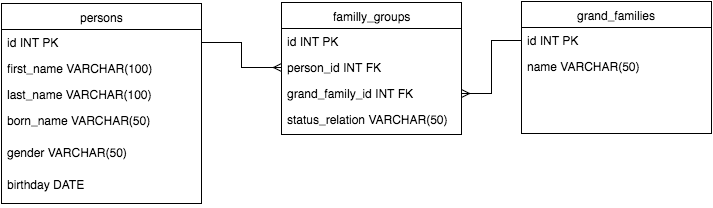

The diagram above was exported from draw.io. Its source (the exported page's mxGraphModel, read from the mxfile embedded in the PNG):
<mxGraphModel dx="887" dy="631" grid="1" gridSize="10" guides="1" tooltips="1" connect="1" arrows="1" fold="1" page="1" pageScale="1" pageWidth="850" pageHeight="1100" background="#ffffff" math="0" shadow="0">
  <root>
    <mxCell id="0" />
    <mxCell id="1" parent="0" />
    <mxCell id="2" value="persons" style="swimlane;html=1;fontStyle=0;childLayout=stackLayout;horizontal=1;startSize=26;fillColor=none;horizontalStack=0;resizeParent=1;resizeLast=0;collapsible=1;marginBottom=0;swimlaneFillColor=#ffffff;" parent="1" vertex="1">
      <mxGeometry x="80" y="202" width="200" height="200" as="geometry" />
    </mxCell>
    <mxCell id="3" value="id INT PK" style="text;html=1;strokeColor=none;fillColor=none;align=left;verticalAlign=top;spacingLeft=4;spacingRight=4;whiteSpace=wrap;overflow=hidden;rotatable=0;points=[[0,0.5],[1,0.5]];portConstraint=eastwest;" parent="2" vertex="1">
      <mxGeometry y="26" width="200" height="26" as="geometry" />
    </mxCell>
    <mxCell id="4" value="first_name VARCHAR(100)" style="text;html=1;strokeColor=none;fillColor=none;align=left;verticalAlign=top;spacingLeft=4;spacingRight=4;whiteSpace=wrap;overflow=hidden;rotatable=0;points=[[0,0.5],[1,0.5]];portConstraint=eastwest;" parent="2" vertex="1">
      <mxGeometry y="52" width="200" height="26" as="geometry" />
    </mxCell>
    <mxCell id="9" value="last_name VARCHAR(100)" style="text;html=1;strokeColor=none;fillColor=none;align=left;verticalAlign=top;spacingLeft=4;spacingRight=4;whiteSpace=wrap;overflow=hidden;rotatable=0;points=[[0,0.5],[1,0.5]];portConstraint=eastwest;" parent="2" vertex="1">
      <mxGeometry y="78" width="200" height="26" as="geometry" />
    </mxCell>
    <mxCell id="53" value="born_name VARCHAR(50)" style="text;html=1;strokeColor=none;fillColor=none;align=left;verticalAlign=top;spacingLeft=4;spacingRight=4;whiteSpace=wrap;overflow=hidden;rotatable=0;points=[[0,0.5],[1,0.5]];portConstraint=eastwest;" parent="2" vertex="1">
      <mxGeometry y="104" width="200" height="32" as="geometry" />
    </mxCell>
    <mxCell id="8" value="gender VARCHAR(50)" style="text;html=1;strokeColor=none;fillColor=none;align=left;verticalAlign=top;spacingLeft=4;spacingRight=4;whiteSpace=wrap;overflow=hidden;rotatable=0;points=[[0,0.5],[1,0.5]];portConstraint=eastwest;" parent="2" vertex="1">
      <mxGeometry y="136" width="200" height="32" as="geometry" />
    </mxCell>
    <mxCell id="67" value="birthday DATE" style="text;html=1;strokeColor=none;fillColor=none;align=left;verticalAlign=top;spacingLeft=4;spacingRight=4;whiteSpace=wrap;overflow=hidden;rotatable=0;points=[[0,0.5],[1,0.5]];portConstraint=eastwest;" parent="2" vertex="1">
      <mxGeometry y="168" width="200" height="32" as="geometry" />
    </mxCell>
    <mxCell id="55" value="familly_groups" style="swimlane;html=1;fontStyle=0;childLayout=stackLayout;horizontal=1;startSize=26;fillColor=none;horizontalStack=0;resizeParent=1;resizeLast=0;collapsible=1;marginBottom=0;swimlaneFillColor=#ffffff;" parent="1" vertex="1">
      <mxGeometry x="360" y="201" width="180" height="132" as="geometry" />
    </mxCell>
    <mxCell id="56" value="id INT PK" style="text;html=1;strokeColor=none;fillColor=none;align=left;verticalAlign=top;spacingLeft=4;spacingRight=4;whiteSpace=wrap;overflow=hidden;rotatable=0;points=[[0,0.5],[1,0.5]];portConstraint=eastwest;" parent="55" vertex="1">
      <mxGeometry y="26" width="180" height="26" as="geometry" />
    </mxCell>
    <mxCell id="57" value="person_id INT FK" style="text;html=1;strokeColor=none;fillColor=none;align=left;verticalAlign=top;spacingLeft=4;spacingRight=4;whiteSpace=wrap;overflow=hidden;rotatable=0;points=[[0,0.5],[1,0.5]];portConstraint=eastwest;" parent="55" vertex="1">
      <mxGeometry y="52" width="180" height="26" as="geometry" />
    </mxCell>
    <mxCell id="77" value="grand_family_id INT FK" style="text;html=1;strokeColor=none;fillColor=none;align=left;verticalAlign=top;spacingLeft=4;spacingRight=4;whiteSpace=wrap;overflow=hidden;rotatable=0;points=[[0,0.5],[1,0.5]];portConstraint=eastwest;" vertex="1" parent="55">
      <mxGeometry y="78" width="180" height="26" as="geometry" />
    </mxCell>
    <mxCell id="68" value="status_relation VARCHAR(50)" style="text;html=1;strokeColor=none;fillColor=none;align=left;verticalAlign=top;spacingLeft=4;spacingRight=4;whiteSpace=wrap;overflow=hidden;rotatable=0;points=[[0,0.5],[1,0.5]];portConstraint=eastwest;" parent="55" vertex="1">
      <mxGeometry y="104" width="180" height="26" as="geometry" />
    </mxCell>
    <mxCell id="71" value="grand_families" style="swimlane;html=1;fontStyle=0;childLayout=stackLayout;horizontal=1;startSize=26;fillColor=none;horizontalStack=0;resizeParent=1;resizeLast=0;collapsible=1;marginBottom=0;swimlaneFillColor=#ffffff;" vertex="1" parent="1">
      <mxGeometry x="600" y="200" width="190" height="132" as="geometry" />
    </mxCell>
    <mxCell id="72" value="id INT PK" style="text;html=1;strokeColor=none;fillColor=none;align=left;verticalAlign=top;spacingLeft=4;spacingRight=4;whiteSpace=wrap;overflow=hidden;rotatable=0;points=[[0,0.5],[1,0.5]];portConstraint=eastwest;" vertex="1" parent="71">
      <mxGeometry y="26" width="190" height="26" as="geometry" />
    </mxCell>
    <mxCell id="74" value="name VARCHAR(50)" style="text;html=1;strokeColor=none;fillColor=none;align=left;verticalAlign=top;spacingLeft=4;spacingRight=4;whiteSpace=wrap;overflow=hidden;rotatable=0;points=[[0,0.5],[1,0.5]];portConstraint=eastwest;" vertex="1" parent="71">
      <mxGeometry y="52" width="190" height="26" as="geometry" />
    </mxCell>
    <mxCell id="78" style="edgeStyle=orthogonalEdgeStyle;rounded=0;html=1;exitX=1;exitY=0.5;entryX=0;entryY=0.5;jettySize=auto;orthogonalLoop=1;endArrow=ERmany;endFill=0;" edge="1" parent="1" source="3" target="57">
      <mxGeometry relative="1" as="geometry" />
    </mxCell>
    <mxCell id="79" style="edgeStyle=orthogonalEdgeStyle;rounded=0;html=1;exitX=0;exitY=0.5;entryX=1;entryY=0.5;jettySize=auto;orthogonalLoop=1;endArrow=ERmany;endFill=0;" edge="1" parent="1" source="72" target="77">
      <mxGeometry relative="1" as="geometry" />
    </mxCell>
  </root>
</mxGraphModel>